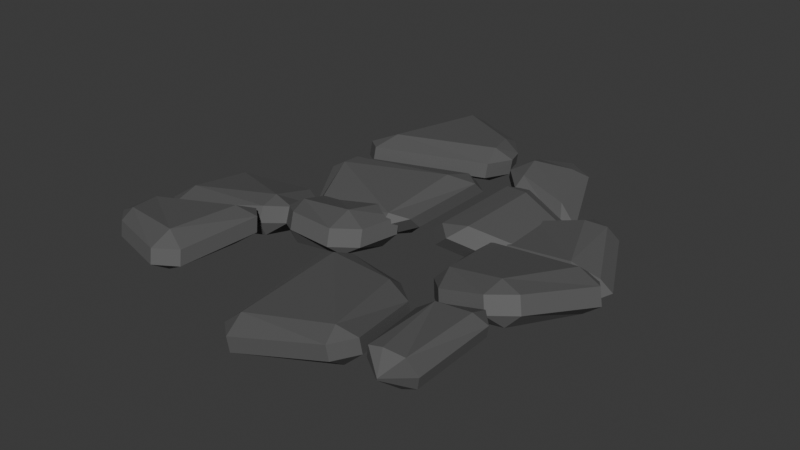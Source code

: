 # Source: Stone_path3.blend  (saved by Blender 4.2.66; exported with 4.5.12 LTS)
import bpy
from mathutils import Matrix  # noqa: F401  (used for matrix-valued properties, if any)

bpy.ops.wm.read_factory_settings(use_empty=True)
scene = bpy.context.scene
scene.name = 'Scene'

# ---- collections
col_collection = bpy.data.collections.new('Collection'); scene.collection.children.link(col_collection)

# ---- materials (node trees are filled in below, after node groups)
mat_rock = bpy.data.materials.new('Rock')

# ---- material node trees
mat_rock.use_nodes = True; mat_rock.node_tree.nodes.clear()
_N = mat_rock.node_tree.nodes; _L = mat_rock.node_tree.links
n0 = _N.new('ShaderNodeBsdfPrincipled'); n0.name = 'Principled BSDF'; n0.location = (10, 300)
n0.inputs[0].default_value = (0.09412, 0.09412, 0.09412, 1.0)
n0.inputs[2].default_value = 0.7008
n1 = _N.new('ShaderNodeOutputMaterial'); n1.name = 'Material Output'; n1.location = (300, 300)
_L.new(n0.outputs[0], n1.inputs[0])
n1.is_active_output = True

# ---- world
world_world = bpy.data.worlds.new('World'); scene.world = world_world
world_world.use_nodes = True; world_world.node_tree.nodes.clear()
_N = world_world.node_tree.nodes; _L = world_world.node_tree.links
n0 = _N.new('ShaderNodeOutputWorld'); n0.name = 'World Output'; n0.location = (300, 300)
n1 = _N.new('ShaderNodeBackground'); n1.name = 'Background'; n1.location = (10, 300)
n1.inputs[0].default_value = (0.05088, 0.05088, 0.05088, 1.0)
_L.new(n1.outputs[0], n0.inputs[0])
n0.is_active_output = True
world_world.color = (0.05088, 0.05088, 0.05088)
world_world.sun_shadow_jitter_overblur = 0.0

# ---- meshes
me_plane_001 = bpy.data.meshes.new('Plane.001')
me_plane_001.from_pydata([(-0.9739, 0.8964, 0.1173), (0.8068, 0.9604, -0.1176), (-1.062, 0.6224, -0.08489), (-1.023, 0.09293, -0.0982), (0.885, -0.6078, 0.1417), (1.143, -0.09821, -0.03289), (0.9135, 0.4384, 0.1634), (-0.4662, -1.209, 0.05509), (0.03077, -0.96, 0.1002), (0.3972, -1.044, 0.1477), (0.6516, 1.026, 0.1558), (0.03081, 1.173, -0.1029), (-0.5004, 0.999, 0.03734), (0.5978, -0.5618, -0.165), (0.1129, -0.6859, 0.1075), (-0.5997, -0.3638, 0.1762), (0.4273, -0.1304, -0.1419), (0.08252, -0.006039, 0.05896), (-0.4832, -0.009534, -0.2514), (0.5053, 0.4296, -0.04785), (0.01916, 0.4125, 0.08712), (-0.4252, 0.3902, 0.09857)], [], [(19, 6, 1, 10), (13, 4, 5, 16), (16, 5, 6, 19), (3, 18, 21, 2), (18, 17, 20, 21), (15, 14, 17, 18), (14, 13, 16, 17), (7, 8, 14, 15), (8, 9, 13, 14), (2, 21, 12, 0), (20, 19, 10, 11)])
_k = set([(0, 2), (0, 12), (1, 6), (1, 10), (2, 3), (2, 21), (3, 18), (4, 5), (4, 13), (5, 6), (5, 16), (6, 19), (7, 8), (7, 15), (8, 9), (8, 14), (9, 13), (10, 11), (10, 19), (11, 20), (12, 21), (13, 14), (13, 16), (14, 15), (14, 17), (15, 18), (16, 17), (16, 19), (17, 18), (17, 20), (18, 21), (19, 20), (20, 21)])
me_plane_001.attributes.new('sharp_edge', 'BOOLEAN', 'EDGE').data.foreach_set('value', [ (min(e.vertices), max(e.vertices)) in _k for e in me_plane_001.edges])
_uv = me_plane_001.uv_layers.new(name='UVMap')
_uv.uv.foreach_set('vector', [0.75, 0.75, 1.0, 0.75, 1.0, 1.0, 0.75, 1.0, 0.75, 0.25, 1.0, 0.25, 1.0, 0.5, 0.75, 0.5, 0.75, 0.5, 1.0, 0.5, 1.0, 0.75, 0.75, 0.75, 0.0, 0.5, 0.25, 0.5, 0.25, 0.75, 0.0, 0.75, 0.25, 0.5, 0.5, 0.5, 0.5, 0.75, 0.25, 0.75, 0.25, 0.25, 0.5, 0.25, 0.5, 0.5, 0.25, 0.5, 0.5, 0.25, 0.75, 0.25, 0.75, 0.5, 0.5, 0.5, 0.25, 0.0, 0.5, 0.0, 0.5, 0.25, 0.25, 0.25, 0.5, 0.0, 0.75, 0.0, 0.75, 0.25, 0.5, 0.25, 0.0, 0.75, 0.25, 0.75, 0.25, 1.0, 0.0, 1.0, 0.5, 0.75, 0.75, 0.75, 0.75, 1.0, 0.5, 1.0])
me_plane_001.materials.append(mat_rock)
me_plane_001.update()

# ---- objects
ob_plane_001 = bpy.data.objects.new('Plane.001', me_plane_001)

# ---- transforms, parenting, visibility, modifiers, constraints
ob_plane_001.location = (0.0, 0.0, 0.0)
ob_plane_001.scale = (0.7676, -0.7747, 0.3857)
_m = ob_plane_001.modifiers.new('EdgeSplit', 'EDGE_SPLIT')
_m.use_edge_angle = False
_m = ob_plane_001.modifiers.new('Solidify', 'SOLIDIFY')
_m.thickness = -0.34
_m = ob_plane_001.modifiers.new('Bevel', 'BEVEL')
_m.width = 0.13
_m.width_pct = 0.13
_m.angle_limit = 0.5201
_m.profile = 0.4932

# ---- collection membership
col_collection.objects.link(ob_plane_001)

# ---- scene / render settings (as saved in the file)
scene.frame_start = 1; scene.frame_end = 250; scene.frame_set(1)
scene.render.engine = 'BLENDER_EEVEE_NEXT'
bpy.context.view_layer.update()

# ---- added for rendering (the .blend has no active camera and no usable light): camera, sun
cam_auto = bpy.data.cameras.new('AutoCamera')
cam_auto.lens = 50.0
cam_auto.sensor_width = 36.0
cam_auto.clip_end = 1000.0
ob_auto_camera = bpy.data.objects.new('AutoCamera', cam_auto)
scene.collection.objects.link(ob_auto_camera)
ob_auto_camera.location = (2.2904, -2.73338, 1.89611)
ob_auto_camera.rotation_euler = (1.09748, -7.21219e-08, 0.694738)
scene.camera = ob_auto_camera
light_auto_sun = bpy.data.lights.new('AutoSun', 'SUN')
light_auto_sun.energy = 3.0
light_auto_sun.angle = 0.0523599
ob_auto_sun = bpy.data.objects.new('AutoSun', light_auto_sun)
scene.collection.objects.link(ob_auto_sun)
ob_auto_sun.rotation_euler = (0.872665, 0.174533, 0.523599)
bpy.context.view_layer.update()
